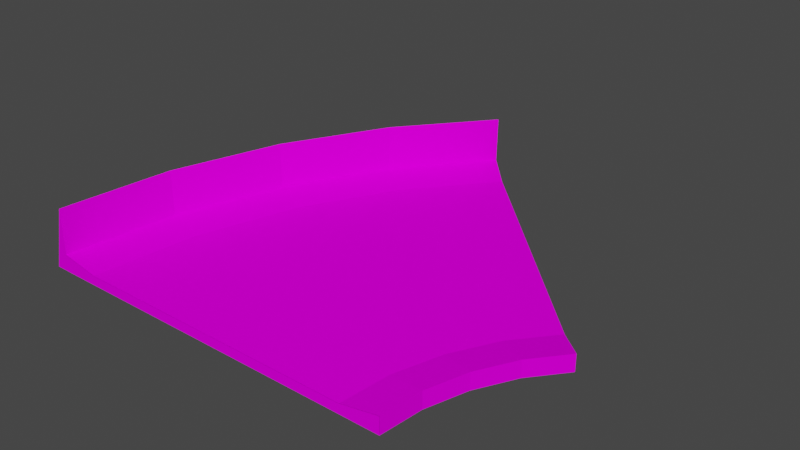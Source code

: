 # Source: curb45_smol_barrier.blend  (saved by Blender 3.3.6; exported with 4.5.12 LTS)
import bpy
from mathutils import Matrix  # noqa: F401  (used for matrix-valued properties, if any)

bpy.ops.wm.read_factory_settings(use_empty=True)
scene = bpy.context.scene
scene.name = 'Scene'

# ---- collections
col_collection = bpy.data.collections.new('Collection'); scene.collection.children.link(col_collection)

# ---- images (referenced by path relative to the original .blend; pixels are not part of the script)
import os
ASSET_DIR = os.environ.get("B2B_ASSET_DIR", "")  # directory of the original .blend (textures are referenced by path, not embedded)
HERE = os.path.dirname(os.path.abspath(__file__))  # packed textures are extracted next to this script under _unpacked/

def load_image(name, relpath, width, height, colorspace="sRGB"):
    """Load a texture the original file referenced (path relative to the .blend, or extracted next to this script)."""
    p = next((c for c in (os.path.join(HERE, relpath), os.path.join(ASSET_DIR, relpath)) if relpath and os.path.exists(c)), "")
    if p:
        img = bpy.data.images.load(p, check_existing=True)
        img.name = name
    else:  # same state as the original file: an image datablock whose file is absent (Cycles renders it pink)
        img = bpy.data.images.new(name, width, height)
        img.source = "FILE"
        img.filepath = "//" + (relpath or name)
    img.colorspace_settings.name = colorspace
    return img
img_trackset00_trk_curb_jpg = load_image('trackset00_trk_curb.jpg', 'trackset00_trk_curb.jpg', 1024, 1024, 'sRGB')
img_trackset00_trk_c1_straight_jpg = load_image('trackset00_trk_c1_straight.jpg', 'trackset00_trk_c1_straight.jpg', 1024, 1024, 'sRGB')
img_trackset00_trk_startline_jpg = load_image('trackset00_trk_startline.jpg', 'trackset00_trk_startline.jpg', 1024, 1024, 'sRGB')
img_level1_64box1_png = load_image('level1_64box1.png', 'level1_64box1.png', 1024, 1024, 'sRGB')
img_trackset00_trk_64chevrons_jpg = load_image('trackset00_trk_64chevrons.jpg', 'trackset00_trk_64chevrons.jpg', 1024, 1024, 'sRGB')
img_trackset00_trk_64chevback_jpg = load_image('trackset00_trk_64chevback.jpg', 'trackset00_trk_64chevback.jpg', 1024, 1024, 'sRGB')

# ---- materials (node trees are filled in below, after node groups)
mat_trackset00_trk_curb = bpy.data.materials.new('trackset00_trk_curb')
mat_trackset00_trk_curb.alpha_threshold = 0.0
mat_trackset00_trk_curb.use_transparent_shadow = False
mat_trackset00_trk_curb.diffuse_color = (1.0, 1.0, 1.0, 1.0)
mat_trackset00_trk_curb.roughness = 0.5
mat_trackset00_trk_c1_straight = bpy.data.materials.new('trackset00_trk_c1_straight')
mat_trackset00_trk_c1_straight.alpha_threshold = 0.0
mat_trackset00_trk_c1_straight.use_transparent_shadow = False
mat_trackset00_trk_c1_straight.diffuse_color = (1.0, 1.0, 1.0, 1.0)
mat_trackset00_trk_c1_straight.roughness = 0.5
mat_trackset00_trk_startline = bpy.data.materials.new('trackset00_trk_startline')
mat_trackset00_trk_startline.alpha_threshold = 0.0
mat_trackset00_trk_startline.use_transparent_shadow = False
mat_trackset00_trk_startline.diffuse_color = (1.0, 1.0, 1.0, 1.0)
mat_trackset00_trk_startline.roughness = 0.5
mat_level1_64box1 = bpy.data.materials.new('level1_64box1')
mat_level1_64box1.alpha_threshold = 0.0
mat_level1_64box1.use_transparent_shadow = False
mat_level1_64box1.diffuse_color = (1.0, 1.0, 1.0, 1.0)
mat_level1_64box1.roughness = 0.5
mat_trackset00_trk_64chevrons = bpy.data.materials.new('trackset00_trk_64chevrons')
mat_trackset00_trk_64chevrons.use_transparent_shadow = False
mat_trackset00_trk_64chevback = bpy.data.materials.new('trackset00_trk_64chevback')
mat_trackset00_trk_64chevback.use_transparent_shadow = False

# ---- material node trees
mat_trackset00_trk_curb.use_nodes = True; mat_trackset00_trk_curb.node_tree.nodes.clear()
_N = mat_trackset00_trk_curb.node_tree.nodes; _L = mat_trackset00_trk_curb.node_tree.links
n0 = _N.new('ShaderNodeBsdfDiffuse'); n0.name = 'Diffuse BSDF'; n0.location = (0, 0)
n1 = _N.new('ShaderNodeTexImage'); n1.name = 'Image Texture'; n1.location = (0, 0)
n1.image = img_trackset00_trk_curb_jpg
n2 = _N.new('ShaderNodeOutputMaterial'); n2.name = 'Material Output'; n2.location = (0, 0)
_L.new(n0.outputs[0], n2.inputs[0])
_L.new(n1.outputs[0], n0.inputs[0])
n2.is_active_output = True
mat_trackset00_trk_c1_straight.use_nodes = True; mat_trackset00_trk_c1_straight.node_tree.nodes.clear()
_N = mat_trackset00_trk_c1_straight.node_tree.nodes; _L = mat_trackset00_trk_c1_straight.node_tree.links
n0 = _N.new('ShaderNodeBsdfDiffuse'); n0.name = 'Diffuse BSDF'; n0.location = (0, 0)
n1 = _N.new('ShaderNodeTexImage'); n1.name = 'Image Texture'; n1.location = (0, 0)
n1.image = img_trackset00_trk_c1_straight_jpg
n2 = _N.new('ShaderNodeOutputMaterial'); n2.name = 'Material Output'; n2.location = (0, 0)
_L.new(n0.outputs[0], n2.inputs[0])
_L.new(n1.outputs[0], n0.inputs[0])
n2.is_active_output = True
mat_trackset00_trk_startline.use_nodes = True; mat_trackset00_trk_startline.node_tree.nodes.clear()
_N = mat_trackset00_trk_startline.node_tree.nodes; _L = mat_trackset00_trk_startline.node_tree.links
n0 = _N.new('ShaderNodeBsdfDiffuse'); n0.name = 'Diffuse BSDF'; n0.location = (0, 0)
n1 = _N.new('ShaderNodeTexImage'); n1.name = 'Image Texture'; n1.location = (0, 0)
n1.image = img_trackset00_trk_startline_jpg
n2 = _N.new('ShaderNodeOutputMaterial'); n2.name = 'Material Output'; n2.location = (0, 0)
_L.new(n0.outputs[0], n2.inputs[0])
_L.new(n1.outputs[0], n0.inputs[0])
n2.is_active_output = True
mat_level1_64box1.use_nodes = True; mat_level1_64box1.node_tree.nodes.clear()
_N = mat_level1_64box1.node_tree.nodes; _L = mat_level1_64box1.node_tree.links
n0 = _N.new('ShaderNodeBsdfDiffuse'); n0.name = 'Diffuse BSDF'; n0.location = (0, 0)
n1 = _N.new('ShaderNodeTexImage'); n1.name = 'Image Texture'; n1.location = (0, 0)
n1.image = img_level1_64box1_png
n2 = _N.new('ShaderNodeOutputMaterial'); n2.name = 'Material Output'; n2.location = (0, 0)
_L.new(n0.outputs[0], n2.inputs[0])
_L.new(n1.outputs[0], n0.inputs[0])
n2.is_active_output = True
mat_trackset00_trk_64chevrons.use_nodes = True; mat_trackset00_trk_64chevrons.node_tree.nodes.clear()
_N = mat_trackset00_trk_64chevrons.node_tree.nodes; _L = mat_trackset00_trk_64chevrons.node_tree.links
n0 = _N.new('ShaderNodeBsdfDiffuse'); n0.name = 'Diffuse BSDF'; n0.location = (0, 0)
n1 = _N.new('ShaderNodeTexImage'); n1.name = 'Image Texture'; n1.location = (0, 0)
n1.image = img_trackset00_trk_64chevrons_jpg
n2 = _N.new('ShaderNodeOutputMaterial'); n2.name = 'Material Output'; n2.location = (0, 0)
_L.new(n0.outputs[0], n2.inputs[0])
_L.new(n1.outputs[0], n0.inputs[0])
n2.is_active_output = True
mat_trackset00_trk_64chevback.use_nodes = True; mat_trackset00_trk_64chevback.node_tree.nodes.clear()
_N = mat_trackset00_trk_64chevback.node_tree.nodes; _L = mat_trackset00_trk_64chevback.node_tree.links
n0 = _N.new('ShaderNodeBsdfDiffuse'); n0.name = 'Diffuse BSDF'; n0.location = (0, 0)
n1 = _N.new('ShaderNodeTexImage'); n1.name = 'Image Texture'; n1.location = (0, 0)
n1.image = img_trackset00_trk_64chevback_jpg
n2 = _N.new('ShaderNodeOutputMaterial'); n2.name = 'Material Output'; n2.location = (0, 0)
_L.new(n0.outputs[0], n2.inputs[0])
_L.new(n1.outputs[0], n0.inputs[0])
n2.is_active_output = True

# ---- world
world_world = bpy.data.worlds.new('World'); scene.world = world_world
world_world.use_nodes = True; world_world.node_tree.nodes.clear()
_N = world_world.node_tree.nodes; _L = world_world.node_tree.links
n0 = _N.new('ShaderNodeOutputWorld'); n0.name = 'World Output'; n0.location = (300, 300)
n1 = _N.new('ShaderNodeBackground'); n1.name = 'Background'; n1.location = (10, 300)
n1.inputs[0].default_value = (0.05088, 0.05088, 0.05088, 1.0)
_L.new(n1.outputs[0], n0.inputs[0])
n0.is_active_output = True
world_world.color = (0.05088, 0.05088, 0.05088)
world_world.use_sun_shadow = False
world_world.sun_shadow_jitter_overblur = 0.0

# ---- meshes
me_track17_pmd0_mesh_001 = bpy.data.meshes.new('TRACK17.PMD0.mesh.001')
me_track17_pmd0_mesh_001.from_pydata([(34.0, 0.0, -0.75), (38.0, 1.907e-06, 0.0), (38.0, 1.907e-06, -1.75), (0.0, -1.907e-06, -1.75), (0.0, -1.907e-06, 0.0), (4.0, 1.907e-05, -0.75)], [], [(4, 5, 3), (2, 0, 1), (2, 3, 5, 0)])
me_track17_pmd0_mesh_001.polygons.foreach_set('material_index', [0, 2, 2])
_uv = me_track17_pmd0_mesh_001.uv_layers.new(name='UVMap')
_uv.uv.foreach_set('vector', [0.3512, 0.3296, 0.06981, 0.3351, 0.02162, 0.2728, 0.4943, 0.2704, 0.4516, 0.3227, 0.4858, 0.3731, 0.4697, 0.2715, 0.02162, 0.2728, 0.06981, 0.3351, 0.4507, 0.3349])
me_track17_pmd0_mesh_001.materials.append(mat_trackset00_trk_curb)
me_track17_pmd0_mesh_001.materials.append(mat_trackset00_trk_c1_straight)
me_track17_pmd0_mesh_001.materials.append(mat_trackset00_trk_startline)
me_track17_pmd0_mesh_001.use_remesh_preserve_volume = False
me_track17_pmd0_mesh_001.use_remesh_preserve_attributes = False
me_track17_pmd0_mesh_001.use_mirror_vertex_groups = False
me_track17_pmd0_mesh_001.update()
me_track17_pmd0_mesh_003 = bpy.data.meshes.new('TRACK17.PMD0.mesh.003')
me_track17_pmd0_mesh_003.from_pydata([(19.0, -16.41, 1.75), (19.0, -16.41, 1.001e-05), (15.0, -16.41, 1.0), (-19.0, -16.41, 1.75), (-15.0, -16.41, 1.0), (-19.0, -16.41, 1.001e-05)], [], [(3, 5, 4), (1, 0, 2), (1, 2, 4, 5)])
me_track17_pmd0_mesh_003.polygons.foreach_set('material_index', [0, 2, 2])
_uv = me_track17_pmd0_mesh_003.uv_layers.new(name='UVMap')
_uv.uv.foreach_set('vector', [0.01091, 0.125, 0.4891, 0.125, 0.5, 0.5, 0.4943, 0.2704, 0.4858, 0.3731, 0.4516, 0.3227, 0.4697, 0.2715, 0.4507, 0.3349, 0.06981, 0.3351, 0.02162, 0.2728])
me_track17_pmd0_mesh_003.materials.append(mat_trackset00_trk_curb)
me_track17_pmd0_mesh_003.materials.append(mat_trackset00_trk_c1_straight)
me_track17_pmd0_mesh_003.materials.append(mat_trackset00_trk_startline)
me_track17_pmd0_mesh_003.use_remesh_preserve_volume = False
me_track17_pmd0_mesh_003.use_remesh_preserve_attributes = False
me_track17_pmd0_mesh_003.use_mirror_vertex_groups = False
me_track17_pmd0_mesh_003.update()
me_track17_pmd0_mesh_004 = bpy.data.meshes.new('TRACK17.PMD0.mesh.004')
me_track17_pmd0_mesh_004.from_pydata([(25.67, -1.199, -0.0002906), (22.84, 1.629, 0.9997), (-1.199, 25.67, -0.0002906), (-19.0, -17.31, -0.0003002), (-10.68, 4.422, 0.9997), (-5.432, 14.24, 0.9997), (19.44, -12.86, 1.75), (22.84, -4.651, 1.75), (-8.758, 16.46, -0.0002925), (-14.37, 5.953, -0.0002954), (-17.83, -5.449, -0.0002973), (19.44, -12.86, -0.0002973), (22.84, -4.651, -0.0002925), (25.67, -1.199, 1.75), (15.0, -17.31, 0.9997), (15.51, -12.08, 0.9997), (17.04, -7.058, 0.9997), (19.51, -2.429, 0.9997), (-1.199, 25.67, 1.75), (1.629, 22.84, 0.9997), (-15.0, -17.31, 0.9997), (-13.91, -6.229, 0.9997), (-17.83, -5.449, 1.75), (-8.758, 16.46, 1.75), (19.0, -17.31, 1.75), (19.0, -17.31, -0.0003002), (20.74, -8.59, -0.0002954), (20.74, -8.59, 1.75), (-19.0, -17.31, 6.5), (-19.0, -17.31, 1.75), (-20.54, -17.31, -0.0002953), (-2.259, 26.81, -0.0003053), (-1.169, 25.73, 6.5), (-8.727, 16.51, 6.5), (-10.01, 17.36, -0.0002953), (-17.83, -5.48, 6.5), (-19.34, -5.182, -0.0002953), (-14.37, 5.953, 6.5), (-15.8, 6.54, -0.0002953), (-14.37, 5.953, 1.75)], [], [(6, 15, 14, 24), (23, 18, 2, 8), (29, 22, 10, 3), (22, 39, 9, 10), (39, 23, 8, 9), (13, 1, 17, 7), (7, 17, 16, 27), (27, 16, 15, 6), (5, 17, 1, 19), (17, 5, 4, 16), (16, 4, 21, 15), (10, 25, 3), (25, 10, 11), (10, 9, 11), (11, 9, 26), (9, 8, 26), (26, 8, 12), (8, 2, 12), (12, 2, 0), (22, 29, 20, 21), (18, 23, 5, 19), (23, 39, 4, 5), (39, 22, 21, 4), (24, 25, 11, 6), (6, 11, 26, 27), (27, 26, 12, 7), (15, 21, 20, 14), (7, 12, 0, 13), (28, 30, 29), (3, 29, 30), (32, 31, 34, 33), (35, 36, 30, 28), (33, 34, 38, 37), (37, 38, 36, 35), (23, 33, 37, 39), (22, 35, 28, 29), (39, 37, 35, 22), (18, 32, 33, 23), (33, 34, 18, 23), (34, 31, 18), (32, 18, 31), (38, 23, 39, 37), (34, 33, 23, 38), (35, 36, 39, 22), (36, 38, 39), (30, 22, 29), (36, 22, 30), (3, 22, 29), (22, 3, 36), (2, 31, 18)])
me_track17_pmd0_mesh_004.polygons.foreach_set('material_index', [0, 0, 0, 0, 0, 0, 0, 0, 1, 1, 1, 1, 1, 1, 1, 1, 1, 1, 1, 0, 0, 0, 0, 0, 0, 0, 1, 0, 4, 0, 5, 5, 5, 5, 4, 4, 4, 4, 3, 3, 4, 3, 3, 3, 3, 3, 5, 3, 3, 3])
_uv = me_track17_pmd0_mesh_004.uv_layers.new(name='UVMap')
_uv.uv.foreach_set('vector', [0.5109, 2.997, 0.9891, 2.996, 0.9968, 3.993, 0.5109, 3.993, 0.5109, 1.003, 0.5109, 0.006833, 0.9891, 0.006833, 0.9891, 1.003, 0.5109, 3.993, 0.5109, 2.997, 0.9891, 2.996, 0.9891, 3.993, 0.5109, 2.997, 0.5109, 2.0, 0.9891, 2.0, 0.9891, 2.996, 0.5109, 2.0, 0.5109, 1.003, 0.9891, 1.003, 0.9891, 2.0, 0.5109, 0.006833, 0.9968, 0.006833, 0.9968, 1.003, 0.5109, 1.003, 0.5109, 1.003, 0.9968, 1.003, 0.9968, 2.0, 0.5109, 2.0, 0.5109, 2.0, 0.9968, 2.0, 0.9891, 2.996, 0.5109, 2.997, 9.263e-05, 0.7494, 1.001, 0.7494, 1.001, 0.9983, 9.263e-05, 0.9983, 1.001, 0.7494, 9.263e-05, 0.7494, 9.263e-05, 0.5004, 1.001, 0.5004, 1.001, 0.5004, 9.263e-05, 0.5004, 9.236e-05, 0.2515, 1.001, 0.2515, 0.701, 0.6853, 0.3314, 0.6055, 0.701, 0.6055, 0.3314, 0.6055, 0.701, 0.6853, 0.3314, 0.6853, 0.701, 0.6853, 0.701, 0.7651, 0.3314, 0.6853, 0.3314, 0.6853, 0.701, 0.7651, 0.3314, 0.7651, 0.701, 0.7651, 0.701, 0.8449, 0.3314, 0.7651, 0.3314, 0.7651, 0.701, 0.8449, 0.3314, 0.8449, 0.701, 0.8449, 0.701, 0.9247, 0.3314, 0.8449, 0.3314, 0.8449, 0.701, 0.9247, 0.3314, 0.9247, 0.5109, 2.997, 0.5109, 3.993, 0.9968, 3.993, 0.9891, 2.996, 0.5109, 0.006833, 0.5109, 1.003, 0.9968, 1.003, 0.9968, 0.006833, 0.5109, 1.003, 0.5109, 2.0, 0.9968, 2.0, 0.9968, 1.003, 0.5109, 2.0, 0.5109, 2.997, 0.9891, 2.996, 0.9968, 2.0, 0.5109, 3.993, 0.9891, 3.993, 0.9891, 2.996, 0.5109, 2.997, 0.5109, 2.997, 0.9891, 2.996, 0.9891, 2.0, 0.5109, 2.0, 0.5109, 2.0, 0.9891, 2.0, 0.9891, 1.003, 0.5109, 1.003, 1.001, 0.2515, 9.236e-05, 0.2515, 9.236e-05, 0.002507, 1.001, 0.002506, 0.5109, 1.003, 0.9891, 1.003, 1.004, 0.0, 0.5118, 0.0, 0.9836, 1.002, 0.2041, 1.009, 0.2082, 1.015, 0.9969, 0.5262, 0.5031, 0.5224, 0.5031, 0.5262, 0.3502, 0.9936, 0.9901, 0.9936, 0.9901, 0.0, 0.3502, 0.0, 0.3502, 0.9936, 0.9901, 0.9936, 0.9901, 0.0, 0.3502, 0.0, 0.3502, 0.9936, 0.9901, 0.9936, 0.9901, 0.0, 0.3502, 0.0, 0.3502, 0.9936, 0.9901, 0.9936, 0.9901, 0.0, 0.3502, 0.0, 0.9901, 0.9984, 0.2047, 0.9984, 0.2047, 5.96e-08, 0.9901, -5.96e-08, 0.9901, 0.9984, 0.2047, 0.9984, 0.2047, 5.96e-08, 0.9901, -5.96e-08, 0.9901, 0.9984, 0.2047, 0.9984, 0.2047, 5.96e-08, 0.9901, -5.96e-08, 0.9901, 0.9984, 0.2047, 0.9984, 0.2047, 5.96e-08, 0.9901, -5.96e-08, 0.0, 0.0, 0.0, 0.0, 0.0, 0.0, 0.0, 0.0, 0.596, 0.06346, 0.6233, 0.06346, 0.596, 0.06346, 0.9901, 0.0, 0.0, 0.0, 0.3502, 0.0, 0.596, 0.06346, 0.596, 0.06346, 0.596, 0.06346, 0.596, 0.06346, 0.596, 0.06346, 0.596, 0.06346, 0.596, 0.06346, 0.596, 0.06346, 0.0, 0.0, 0.0, 0.0, 0.0, 0.0, 0.0, 0.0, 0.596, 0.06346, 0.6233, 0.06346, 0.596, 0.06346, 0.2041, 1.009, 0.2047, 0.0, 0.2047, 0.9984, 0.3502, 0.0, 0.2047, 0.0, 0.2041, 1.009, 0.6737, 0.1045, 0.612, 0.06346, 0.612, 0.1413, 0.612, 0.06346, 0.6737, 0.1045, 0.6233, 0.06346, 0.0, 0.0, 0.3502, 0.0, 0.0, 0.0])
me_track17_pmd0_mesh_004.materials.append(mat_trackset00_trk_curb)
me_track17_pmd0_mesh_004.materials.append(mat_trackset00_trk_c1_straight)
me_track17_pmd0_mesh_004.materials.append(mat_trackset00_trk_startline)
me_track17_pmd0_mesh_004.materials.append(mat_level1_64box1)
me_track17_pmd0_mesh_004.materials.append(mat_trackset00_trk_64chevrons)
me_track17_pmd0_mesh_004.materials.append(mat_trackset00_trk_64chevback)
me_track17_pmd0_mesh_004.use_remesh_preserve_volume = False
me_track17_pmd0_mesh_004.use_remesh_preserve_attributes = False
me_track17_pmd0_mesh_004.use_mirror_vertex_groups = False
me_track17_pmd0_mesh_004.update()

# ---- objects
ob_empty_000 = bpy.data.objects.new('Empty.000', None)
ob_empty_001 = bpy.data.objects.new('Empty.001', None)
ob_empty_002 = bpy.data.objects.new('Empty.002', None)
ob_empty_003 = bpy.data.objects.new('Empty.003', None)
ob_z = bpy.data.objects.new('z', None)
ob_z2 = bpy.data.objects.new('z2', None)
ob_empty_006 = bpy.data.objects.new('Empty.006', None)
ob_empty_007 = bpy.data.objects.new('Empty.007', None)
ob_endb = bpy.data.objects.new('endB', me_track17_pmd0_mesh_001)
ob_enda = bpy.data.objects.new('endA', me_track17_pmd0_mesh_003)
ob_main = bpy.data.objects.new('main', me_track17_pmd0_mesh_004)
ob_empty_004 = bpy.data.objects.new('Empty.004', None)
ob_empty_005 = bpy.data.objects.new('Empty.005', None)
ob_empty_008 = bpy.data.objects.new('Empty.008', None)
ob_empty_009 = bpy.data.objects.new('Empty.009', None)
ob_empty_010 = bpy.data.objects.new('Empty.010', None)
ob_empty = bpy.data.objects.new('Empty', None)

# ---- transforms, parenting, visibility, modifiers, constraints
ob_empty_000.parent = ob_empty_006
ob_empty_000.location = (-18.72, -8.248, 1.75)
ob_empty_001.parent = ob_empty_006
ob_empty_001.location = (-15.23, 4.517, 1.75)
ob_empty_002.parent = ob_empty_007
ob_empty_002.location = (17.26, -17.76, 1.75)
ob_empty_003.parent = ob_empty_007
ob_empty_003.location = (17.86, -13.61, 1.75)
ob_z.location = (-2.581e-06, -17.32, 1.001e-05)
ob_z2.location = (12.24, 12.24, -0.0002908)
ob_empty_006.parent = ob_z
ob_empty_006.matrix_parent_inverse = Matrix(((1.0, -0.0, 0.0, 1.155), (-0.0, 1.0, -0.0, 18.18), (-0.0, 0.0, 1.0, -1.001e-05), (-0.0, 0.0, -0.0, 1.0)))
ob_empty_006.location = (0.0, 0.0, 0.0)
ob_empty_007.parent = ob_z
ob_empty_007.matrix_parent_inverse = Matrix(((1.0, -0.0, 0.0, 1.155), (-0.0, 1.0, -0.0, 18.18), (-0.0, 0.0, 1.0, -1.001e-05), (-0.0, 0.0, -0.0, 1.0)))
ob_empty_007.location = (0.0, 0.0, 0.0)
ob_endb.parent = ob_main
ob_endb.matrix_parent_inverse = Matrix(((1.0, -0.0, 0.0, 1.465), (-0.0, 1.0, -0.0, -0.608), (0.0, 0.0, 1.0, -0.0), (-0.0, 0.0, -0.0, 1.0)))
ob_endb.location = (-2.664, 26.28, 1.75)
ob_endb.rotation_euler = (0.0, 0.0, -0.7854)
ob_endb.lineart.crease_threshold = 0.0
ob_enda.parent = ob_main
ob_enda.matrix_parent_inverse = Matrix(((1.0, -0.0, 0.0, 1.465), (-0.0, 1.0, -0.0, -0.608), (0.0, 0.0, 1.0, -0.0), (-0.0, 0.0, -0.0, 1.0)))
ob_enda.location = (-1.465, -0.3101, -2.91e-11)
ob_enda.lineart.crease_threshold = 0.0
ob_main.location = (1.234e-06, 1.218e-06, 0.0)
ob_main.lineart.crease_threshold = 0.0
ob_empty_004.parent = ob_empty_006
ob_empty_004.location = (-9.819, 15.07, 1.75)
ob_empty_005.parent = ob_empty_006
ob_empty_005.location = (-2.688, 23.39, 1.75)
ob_empty_008.parent = ob_empty_007
ob_empty_008.location = (19.15, -9.551, 1.75)
ob_empty_009.parent = ob_empty_007
ob_empty_009.location = (21.32, -5.536, 1.75)
ob_empty_010.parent = ob_empty_007
ob_empty_010.location = (24.09, -2.065, 1.75)
ob_empty.parent = ob_empty_006
ob_empty.location = (-19.5, -17.76, 1.75)

# ---- collection membership
col_collection.objects.link(ob_empty_000)
col_collection.objects.link(ob_empty_001)
col_collection.objects.link(ob_empty_002)
col_collection.objects.link(ob_empty_003)
col_collection.objects.link(ob_z)
col_collection.objects.link(ob_z2)
col_collection.objects.link(ob_empty_006)
col_collection.objects.link(ob_empty_007)
col_collection.objects.link(ob_endb)
col_collection.objects.link(ob_enda)
col_collection.objects.link(ob_main)
col_collection.objects.link(ob_empty_004)
col_collection.objects.link(ob_empty_005)
col_collection.objects.link(ob_empty_008)
col_collection.objects.link(ob_empty_009)
col_collection.objects.link(ob_empty_010)
col_collection.objects.link(ob_empty)

# ---- scene / render settings (as saved in the file)
scene.frame_start = 1; scene.frame_end = 250; scene.frame_set(1)
scene.render.engine = 'BLENDER_EEVEE_NEXT'
scene.cycles.sampling_pattern = 'TABULATED_SOBOL'
scene.cycles.use_light_tree = False
scene.view_settings.view_transform = 'Filmic'
bpy.context.view_layer.update()

# ---- added for rendering (the .blend has no active camera and no usable light): camera, sun
cam_auto = bpy.data.cameras.new('AutoCamera')
cam_auto.lens = 50.0
cam_auto.sensor_width = 36.0
cam_auto.clip_end = 1042.97
ob_auto_camera = bpy.data.objects.new('AutoCamera', cam_auto)
scene.collection.objects.link(ob_auto_camera)
ob_auto_camera.location = (61.9957, -66.5694, 50.7929)
ob_auto_camera.rotation_euler = (1.09748, -7.21219e-08, 0.694738)
scene.camera = ob_auto_camera
light_auto_sun = bpy.data.lights.new('AutoSun', 'SUN')
light_auto_sun.energy = 3.0
light_auto_sun.angle = 0.0523599
ob_auto_sun = bpy.data.objects.new('AutoSun', light_auto_sun)
scene.collection.objects.link(ob_auto_sun)
ob_auto_sun.rotation_euler = (0.872665, 0.174533, 0.523599)
bpy.context.view_layer.update()
